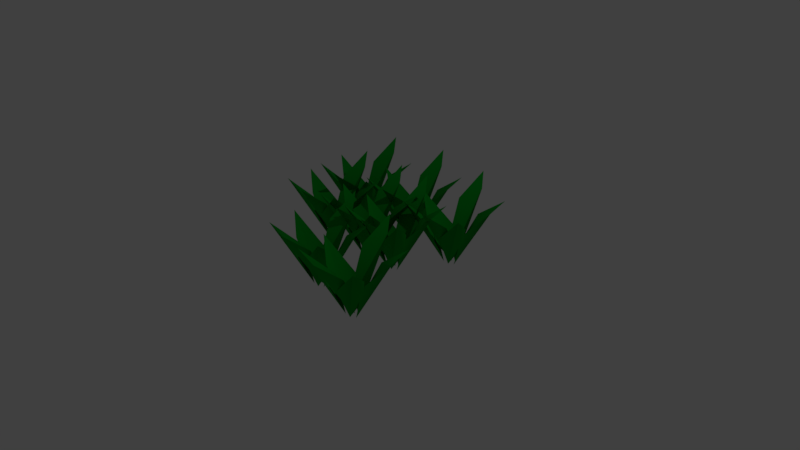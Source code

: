# Source: plantMany.blend  (saved by Blender 2.79.0; exported with 4.5.12 LTS)
import bpy
from mathutils import Matrix  # noqa: F401  (used for matrix-valued properties, if any)

bpy.ops.wm.read_factory_settings(use_empty=True)
scene = bpy.context.scene
scene.name = 'Scene'

# ---- collections
col_collection_1 = bpy.data.collections.new('Collection 1'); scene.collection.children.link(col_collection_1)

# ---- materials (node trees are filled in below, after node groups)
mat_leaves_004 = bpy.data.materials.new('Leaves.004')
mat_leaves_004.alpha_threshold = 0.0
mat_leaves_004.use_transparent_shadow = False
mat_leaves_004.diffuse_color = (0.0, 0.3264, 0.01878, 1.0)
mat_leaves_004.roughness = 0.5

# ---- material node trees

# ---- world
world_world = bpy.data.worlds.new('World'); scene.world = world_world
world_world.color = (0.05088, 0.05088, 0.05088)
world_world.use_sun_shadow = False
world_world.sun_shadow_jitter_overblur = 0.0
world_world.cycles.sampling_method = 'MANUAL'

# ---- cameras
cam_camera = bpy.data.cameras.new('Camera')
cam_camera.clip_end = 100.0
cam_camera.lens = 35.0
cam_camera.sensor_width = 32.0
cam_camera.sensor_height = 18.0
cam_camera.ortho_scale = 7.314
cam_camera.dof.focus_distance = 0.0
cam_camera.dof.aperture_fstop = 128.0

# ---- lights
light_lamp = bpy.data.lights.new('Lamp', 'POINT')
light_lamp.transmission_factor = 0.0
light_lamp.cutoff_distance = 30.0
light_lamp.energy = 100.0
light_lamp.shadow_buffer_clip_start = 1.001
light_lamp.shadow_soft_size = 0.1
light_lamp.shadow_maximum_resolution = 0.006
light_lamp.use_absolute_resolution = True

# ---- meshes
me_plant_1_004 = bpy.data.meshes.new('Plant_1.004')
me_plant_1_004.from_pydata([(-0.6234, 0.7572, -0.1118), (0.002825, 0.003542, -0.02106), (-0.1418, 0.4024, -0.1871), (-0.3555, 0.5401, 0.07804), (-0.1426, 0.2144, 0.09358), (-0.1176, 1.005, -0.6938), (0.0263, -0.01442, -0.05646), (0.1223, 0.5155, -0.1922), (0.01239, 0.8483, -0.5312), (-0.1898, 0.7173, -0.3301), (-0.141, 0.2788, -0.1184), (0.5097, 0.8868, -0.3903), (0.06888, -0.0154, 0.01399), (0.2234, 0.457, 0.04397), (0.4426, 0.747, -0.2039), (0.1737, 0.632, -0.2881), (0.03078, 0.2454, -0.1539), (0.4487, 0.8276, 0.3644), (0.009765, -0.0126, 0.0527), (0.01552, 0.4086, 0.2367), (0.3044, 0.5882, 0.07831), (0.1503, 0.233, -0.02691), (0.004182, 0.8407, 0.5321), (-0.02882, -0.0128, -0.01381), (-0.1707, 0.415, 0.108), (0.1386, 0.5975, 0.2356), (0.1237, 0.2367, 0.04668), (-0.4671, 0.8115, 0.3832), (-0.06982, -0.006218, 0.04658), (-0.2554, 0.4315, 0.02176), (-0.1691, 0.5926, 0.308), (-0.03261, 0.2355, 0.19), (0.05381, 0.7572, -0.1118), (0.68, 0.003542, -0.02106), (0.5354, 0.4024, -0.1871), (0.3217, 0.5401, 0.07804), (0.5346, 0.2144, 0.09358), (0.5596, 1.005, -0.6938), (0.7035, -0.01442, -0.05646), (0.7995, 0.5155, -0.1922), (0.6896, 0.8483, -0.5312), (0.4874, 0.7173, -0.3301), (0.5361, 0.2788, -0.1184), (1.187, 0.8868, -0.3903), (0.7461, -0.0154, 0.01399), (0.9006, 0.457, 0.04397), (1.12, 0.747, -0.2039), (0.8509, 0.632, -0.2881), (0.708, 0.2454, -0.1539), (1.126, 0.8276, 0.3644), (0.687, -0.0126, 0.0527), (0.6927, 0.4086, 0.2367), (0.9816, 0.5882, 0.07831), (0.8275, 0.233, -0.02691), (0.6814, 0.8407, 0.5321), (0.6484, -0.0128, -0.01381), (0.5065, 0.415, 0.108), (0.8158, 0.5975, 0.2356), (0.8009, 0.2367, 0.04668), (0.2101, 0.8115, 0.3832), (0.6074, -0.006218, 0.04658), (0.4218, 0.4315, 0.02176), (0.508, 0.5926, 0.308), (0.6446, 0.2355, 0.19), (0.9083, 0.7572, -0.7279), (1.535, 0.003542, -0.6372), (1.39, 0.4024, -0.8033), (1.176, 0.5401, -0.5381), (1.389, 0.2144, -0.5226), (1.414, 1.005, -1.31), (1.558, -0.01442, -0.6726), (1.654, 0.5155, -0.8084), (1.544, 0.8483, -1.147), (1.342, 0.7173, -0.9463), (1.391, 0.2788, -0.7346), (2.041, 0.8868, -1.007), (1.601, -0.0154, -0.6022), (1.755, 0.457, -0.5722), (1.974, 0.747, -0.8201), (1.705, 0.632, -0.9043), (1.562, 0.2454, -0.77), (1.98, 0.8276, -0.2517), (1.541, -0.0126, -0.5635), (1.547, 0.4086, -0.3795), (1.836, 0.5882, -0.5379), (1.682, 0.233, -0.6431), (1.536, 0.8407, -0.08411), (1.503, -0.0128, -0.63), (1.361, 0.415, -0.5082), (1.67, 0.5975, -0.3806), (1.655, 0.2367, -0.5695), (1.065, 0.8115, -0.233), (1.462, -0.006219, -0.5696), (1.276, 0.4315, -0.5944), (1.363, 0.5926, -0.3081), (1.499, 0.2355, -0.4262), (0.05381, 0.7572, -0.8772), (0.68, 0.003542, -0.7865), (0.5354, 0.4024, -0.9526), (0.3217, 0.5401, -0.6875), (0.5346, 0.2144, -0.6719), (0.5596, 1.005, -1.459), (0.7035, -0.01442, -0.8219), (0.7995, 0.5155, -0.9577), (0.6896, 0.8483, -1.297), (0.4874, 0.7173, -1.096), (0.5361, 0.2788, -0.8839), (1.187, 0.8868, -1.156), (0.7461, -0.0154, -0.7515), (0.9006, 0.457, -0.7215), (1.12, 0.747, -0.9694), (0.8509, 0.632, -1.054), (0.708, 0.2454, -0.9193), (1.126, 0.8276, -0.4011), (0.687, -0.0126, -0.7128), (0.6927, 0.4086, -0.5288), (0.9816, 0.5882, -0.6872), (0.8275, 0.233, -0.7924), (0.6814, 0.8407, -0.2334), (0.6484, -0.0128, -0.7793), (0.5065, 0.415, -0.6575), (0.8158, 0.5975, -0.5299), (0.8009, 0.2367, -0.7188), (0.2101, 0.8115, -0.3823), (0.6074, -0.006219, -0.7189), (0.4218, 0.4315, -0.7437), (0.508, 0.5926, -0.4575), (0.6446, 0.2355, -0.5755), (0.5194, 0.7572, -0.1118), (1.146, 0.003542, -0.02106), (1.001, 0.4024, -0.1871), (0.7873, 0.5401, 0.07804), (1.0, 0.2144, 0.09358), (1.025, 1.005, -0.6938), (1.169, -0.01442, -0.05646), (1.265, 0.5155, -0.1922), (1.155, 0.8483, -0.5312), (0.953, 0.7173, -0.3301), (1.002, 0.2788, -0.1184), (1.652, 0.8868, -0.3903), (1.212, -0.0154, 0.01399), (1.366, 0.457, 0.04397), (1.585, 0.747, -0.2039), (1.316, 0.632, -0.2881), (1.174, 0.2454, -0.1539), (1.591, 0.8276, 0.3644), (1.152, -0.0126, 0.0527), (1.158, 0.4086, 0.2367), (1.447, 0.5882, 0.07831), (1.293, 0.233, -0.02691), (1.147, 0.8407, 0.5321), (1.114, -0.0128, -0.01381), (0.972, 0.415, 0.108), (1.281, 0.5975, 0.2356), (1.266, 0.2367, 0.04668), (0.6756, 0.8115, 0.3832), (1.073, -0.006218, 0.04658), (0.8873, 0.4315, 0.02176), (0.9736, 0.5926, 0.308), (1.11, 0.2355, 0.19), (-0.7341, 0.7572, -0.7431), (-0.1079, 0.003542, -0.6524), (-0.2525, 0.4024, -0.8185), (-0.4662, 0.5401, -0.5533), (-0.2533, 0.2144, -0.5378), (-0.2283, 1.005, -1.325), (-0.08441, -0.01442, -0.6878), (0.01154, 0.5155, -0.8235), (-0.09833, 0.8483, -1.162), (-0.3005, 0.7173, -0.9614), (-0.2518, 0.2788, -0.7498), (0.399, 0.8868, -1.022), (-0.04184, -0.0154, -0.6173), (0.1127, 0.457, -0.5874), (0.3319, 0.747, -0.8353), (0.06303, 0.632, -0.9195), (-0.07993, 0.2454, -0.7852), (0.338, 0.8276, -0.2669), (-0.101, -0.0126, -0.5786), (-0.0952, 0.4086, -0.3946), (0.1937, 0.5882, -0.553), (0.03961, 0.233, -0.6582), (-0.1065, 0.8407, -0.09927), (-0.1395, -0.0128, -0.6451), (-0.2815, 0.415, -0.5233), (0.02792, 0.5975, -0.3957), (0.01301, 0.2367, -0.5847), (-0.5779, 0.8115, -0.2481), (-0.1805, -0.006219, -0.5847), (-0.3661, 0.4315, -0.6096), (-0.2799, 0.5926, -0.3233), (-0.1433, 0.2355, -0.4413), (0.05381, 0.6341, 0.6852), (0.68, -0.1196, 0.7759), (0.5354, 0.2793, 0.6098), (0.3217, 0.417, 0.875), (0.5346, 0.09128, 0.8905), (0.5596, 0.8824, 0.1032), (0.7035, -0.1375, 0.7405), (0.7995, 0.3924, 0.6047), (0.6896, 0.7252, 0.2658), (0.4874, 0.5942, 0.4668), (0.5361, 0.1557, 0.6785), (1.187, 0.7637, 0.4066), (0.7461, -0.1385, 0.8109), (0.9006, 0.3339, 0.8409), (1.12, 0.6239, 0.593), (0.8509, 0.5089, 0.5088), (0.708, 0.1223, 0.6431), (1.126, 0.7045, 1.161), (0.687, -0.1357, 0.8497), (0.6927, 0.2855, 1.034), (0.9816, 0.4651, 0.8753), (0.8275, 0.1099, 0.77), (0.6814, 0.7176, 1.329), (0.6484, -0.1359, 0.7831), (0.5065, 0.2919, 0.9049), (0.8158, 0.4744, 1.033), (0.8009, 0.1136, 0.8436), (0.2101, 0.6884, 1.18), (0.6074, -0.1293, 0.8435), (0.4218, 0.3084, 0.8187), (0.508, 0.4695, 1.105), (0.6446, 0.1124, 0.9869), (1.011, 0.7572, 0.9815), (1.637, 0.003542, 1.072), (1.492, 0.4024, 0.9061), (1.279, 0.5401, 1.171), (1.491, 0.2144, 1.187), (1.516, 1.005, 0.3995), (1.66, -0.01442, 1.037), (1.756, 0.5155, 0.901), (1.646, 0.8483, 0.5621), (1.444, 0.7173, 0.7632), (1.493, 0.2788, 0.9748), (2.144, 0.8868, 0.7029), (1.703, -0.0154, 1.107), (1.857, 0.457, 1.137), (2.077, 0.747, 0.8893), (1.808, 0.632, 0.8051), (1.665, 0.2454, 0.9394), (2.083, 0.8276, 1.458), (1.644, -0.0126, 1.146), (1.65, 0.4086, 1.33), (1.938, 0.5882, 1.172), (1.784, 0.233, 1.066), (1.638, 0.8407, 1.625), (1.605, -0.0128, 1.079), (1.463, 0.415, 1.201), (1.773, 0.5975, 1.329), (1.758, 0.2367, 1.14), (1.167, 0.8115, 1.476), (1.564, -0.006218, 1.14), (1.379, 0.4315, 1.115), (1.465, 0.5926, 1.401), (1.601, 0.2355, 1.283)], [], [(1, 2, 0), (4, 1, 0), (6, 7, 8), (10, 6, 8), (12, 13, 14), (16, 12, 14), (18, 19, 17), (21, 18, 17), (23, 24, 22), (26, 23, 22), (28, 29, 27), (31, 28, 27), (3, 4, 0), (9, 10, 8), (5, 9, 8), (15, 16, 14), (11, 15, 14), (20, 21, 17), (25, 26, 22), (30, 31, 27), (33, 34, 32), (36, 33, 32), (38, 39, 40), (42, 38, 40), (44, 45, 46), (48, 44, 46), (50, 51, 49), (53, 50, 49), (55, 56, 54), (58, 55, 54), (60, 61, 59), (63, 60, 59), (35, 36, 32), (41, 42, 40), (37, 41, 40), (47, 48, 46), (43, 47, 46), (52, 53, 49), (57, 58, 54), (62, 63, 59), (65, 66, 64), (68, 65, 64), (70, 71, 72), (74, 70, 72), (76, 77, 78), (80, 76, 78), (82, 83, 81), (85, 82, 81), (87, 88, 86), (90, 87, 86), (92, 93, 91), (95, 92, 91), (67, 68, 64), (73, 74, 72), (69, 73, 72), (79, 80, 78), (75, 79, 78), (84, 85, 81), (89, 90, 86), (94, 95, 91), (97, 98, 96), (100, 97, 96), (102, 103, 104), (106, 102, 104), (108, 109, 110), (112, 108, 110), (114, 115, 113), (117, 114, 113), (119, 120, 118), (122, 119, 118), (124, 125, 123), (127, 124, 123), (99, 100, 96), (105, 106, 104), (101, 105, 104), (111, 112, 110), (107, 111, 110), (116, 117, 113), (121, 122, 118), (126, 127, 123), (129, 130, 128), (132, 129, 128), (134, 135, 136), (138, 134, 136), (140, 141, 142), (144, 140, 142), (146, 147, 145), (149, 146, 145), (151, 152, 150), (154, 151, 150), (156, 157, 155), (159, 156, 155), (131, 132, 128), (137, 138, 136), (133, 137, 136), (143, 144, 142), (139, 143, 142), (148, 149, 145), (153, 154, 150), (158, 159, 155), (161, 162, 160), (164, 161, 160), (166, 167, 168), (170, 166, 168), (172, 173, 174), (176, 172, 174), (178, 179, 177), (181, 178, 177), (183, 184, 182), (186, 183, 182), (188, 189, 187), (191, 188, 187), (163, 164, 160), (169, 170, 168), (165, 169, 168), (175, 176, 174), (171, 175, 174), (180, 181, 177), (185, 186, 182), (190, 191, 187), (193, 194, 192), (196, 193, 192), (198, 199, 200), (202, 198, 200), (204, 205, 206), (208, 204, 206), (210, 211, 209), (213, 210, 209), (215, 216, 214), (218, 215, 214), (220, 221, 219), (223, 220, 219), (195, 196, 192), (201, 202, 200), (197, 201, 200), (207, 208, 206), (203, 207, 206), (212, 213, 209), (217, 218, 214), (222, 223, 219), (225, 226, 224), (228, 225, 224), (230, 231, 232), (234, 230, 232), (236, 237, 238), (240, 236, 238), (242, 243, 241), (245, 242, 241), (247, 248, 246), (250, 247, 246), (252, 253, 251), (255, 252, 251), (227, 228, 224), (233, 234, 232), (229, 233, 232), (239, 240, 238), (235, 239, 238), (244, 245, 241), (249, 250, 246), (254, 255, 251)])
me_plant_1_004.polygons.foreach_set('use_smooth', [True] * 160)
_k = set([(3, 4), (5, 9), (9, 10), (11, 15), (15, 16), (20, 21), (25, 26), (30, 31), (35, 36), (37, 41), (41, 42), (43, 47), (47, 48), (52, 53), (57, 58), (62, 63), (67, 68), (69, 73), (73, 74), (75, 79), (79, 80), (84, 85), (89, 90), (94, 95), (99, 100), (101, 105), (105, 106), (107, 111), (111, 112), (116, 117), (121, 122), (126, 127), (131, 132), (133, 137), (137, 138), (139, 143), (143, 144), (148, 149), (153, 154), (158, 159), (163, 164), (165, 169), (169, 170), (171, 175), (175, 176), (180, 181), (185, 186), (190, 191), (195, 196), (197, 201), (201, 202), (203, 207), (207, 208), (212, 213), (217, 218), (222, 223), (227, 228), (229, 233), (233, 234), (235, 239), (239, 240), (244, 245), (249, 250), (254, 255)])
me_plant_1_004.attributes.new('sharp_edge', 'BOOLEAN', 'EDGE').data.foreach_set('value', [ (min(e.vertices), max(e.vertices)) in _k for e in me_plant_1_004.edges])
_uv = me_plant_1_004.uv_layers.new(name='UVMap')
_uv.uv.foreach_set('vector', [0.7379, 0.6344, 0.8243, 0.5841, 0.953, 0.615, 0.7939, 0.6601, 0.7379, 0.6344, 0.953, 0.615, 0.2718, 0.04969, 0.3833, 0.0006529, 0.4867, 0.02799, 0.339, 0.08371, 0.2718, 0.04969, 0.4867, 0.02799, 0.2718, 0.302, 0.3698, 0.2538, 0.4628, 0.2796, 0.3314, 0.3357, 0.2718, 0.302, 0.4628, 0.2796, 0.5146, 0.806, 0.6029, 0.7574, 0.7332, 0.7936, 0.57, 0.839, 0.5146, 0.806, 0.7332, 0.7936, 0.5146, 0.2188, 0.6043, 0.1694, 0.7366, 0.2062, 0.5709, 0.2523, 0.5146, 0.2188, 0.7366, 0.2062, 0.7345, 0.8881, 0.8273, 0.8403, 0.9467, 0.8741, 0.7889, 0.9183, 0.7345, 0.8881, 0.9467, 0.8741, 0.8793, 0.6601, 0.7939, 0.6601, 0.953, 0.615, 0.4463, 0.08371, 0.339, 0.08371, 0.4867, 0.02799, 0.5416, 0.04443, 0.4463, 0.08371, 0.4867, 0.02799, 0.4266, 0.3357, 0.3314, 0.3357, 0.4628, 0.2796, 0.5133, 0.2964, 0.4266, 0.3357, 0.4628, 0.2796, 0.658, 0.839, 0.57, 0.839, 0.7332, 0.7936, 0.6603, 0.2523, 0.5709, 0.2523, 0.7366, 0.2062, 0.8767, 0.9183, 0.7889, 0.9183, 0.9467, 0.8741, 0.2718, 0.9726, 0.3582, 0.9223, 0.4868, 0.9531, 0.3277, 0.9983, 0.2718, 0.9726, 0.4868, 0.9531, 0.0006529, 0.3872, 0.1122, 0.3381, 0.2156, 0.3655, 0.06785, 0.4212, 0.0006529, 0.3872, 0.2156, 0.3655, 0.2718, 0.554, 0.3698, 0.5058, 0.4628, 0.5317, 0.3314, 0.5877, 0.2718, 0.554, 0.4628, 0.5317, 0.0006529, 0.8062, 0.08902, 0.7576, 0.2192, 0.7938, 0.05609, 0.8392, 0.0006529, 0.8062, 0.2192, 0.7938, 0.5146, 0.3031, 0.6043, 0.2538, 0.7366, 0.2905, 0.5709, 0.3366, 0.5146, 0.3031, 0.7366, 0.2905, 0.7281, 0.4712, 0.821, 0.4234, 0.9404, 0.4572, 0.7826, 0.5014, 0.7281, 0.4712, 0.9404, 0.4572, 0.4132, 0.9983, 0.3277, 0.9983, 0.4868, 0.9531, 0.1752, 0.4212, 0.06785, 0.4212, 0.2156, 0.3655, 0.2705, 0.3819, 0.1752, 0.4212, 0.2156, 0.3655, 0.4266, 0.5877, 0.3314, 0.5877, 0.4628, 0.5317, 0.5133, 0.5485, 0.4266, 0.5877, 0.4628, 0.5317, 0.1441, 0.8392, 0.05609, 0.8392, 0.2192, 0.7938, 0.6603, 0.3366, 0.5709, 0.3366, 0.7366, 0.2905, 0.8703, 0.5014, 0.7826, 0.5014, 0.9404, 0.4572, 0.7379, 0.7117, 0.8243, 0.6614, 0.953, 0.6923, 0.7939, 0.7374, 0.7379, 0.7117, 0.953, 0.6923, 0.0006529, 0.1341, 0.1122, 0.08502, 0.2156, 0.1124, 0.06785, 0.1681, 0.0006529, 0.1341, 0.2156, 0.1124, 0.0006529, 0.5551, 0.09869, 0.5068, 0.1917, 0.5327, 0.06034, 0.5888, 0.0006529, 0.5551, 0.1917, 0.5327, 0.0006529, 0.8891, 0.08902, 0.8405, 0.2192, 0.8767, 0.05609, 0.9221, 0.0006529, 0.8891, 0.2192, 0.8767, 0.5146, 0.3886, 0.6043, 0.3392, 0.7366, 0.376, 0.5709, 0.4221, 0.5146, 0.3886, 0.7366, 0.376, 0.7379, 0.3858, 0.8308, 0.3379, 0.9502, 0.3718, 0.7924, 0.4159, 0.7379, 0.3858, 0.9502, 0.3718, 0.8793, 0.7374, 0.7939, 0.7374, 0.953, 0.6923, 0.1752, 0.1681, 0.06785, 0.1681, 0.2156, 0.1124, 0.2705, 0.1288, 0.1752, 0.1681, 0.2156, 0.1124, 0.1555, 0.5888, 0.06034, 0.5888, 0.1917, 0.5327, 0.2422, 0.5495, 0.1555, 0.5888, 0.1917, 0.5327, 0.1441, 0.9221, 0.05609, 0.9221, 0.2192, 0.8767, 0.6603, 0.4221, 0.5709, 0.4221, 0.7366, 0.376, 0.8801, 0.4159, 0.7924, 0.4159, 0.9502, 0.3718, 0.7345, 0.9699, 0.8209, 0.9196, 0.9495, 0.9504, 0.7904, 0.9955, 0.7345, 0.9699, 0.9495, 0.9504, 0.0006529, 0.4715, 0.1122, 0.4225, 0.2156, 0.4498, 0.06785, 0.5055, 0.0006529, 0.4715, 0.2156, 0.4498, 0.2718, 0.6373, 0.3698, 0.589, 0.4628, 0.6149, 0.3314, 0.671, 0.2718, 0.6373, 0.4628, 0.6149, 0.2718, 0.888, 0.3601, 0.8394, 0.4904, 0.8756, 0.3272, 0.921, 0.2718, 0.888, 0.4904, 0.8756, 0.0006529, 0.7228, 0.09042, 0.6734, 0.2227, 0.7102, 0.05697, 0.7563, 0.0006529, 0.7228, 0.2227, 0.7102, 0.7379, 0.5527, 0.8308, 0.5049, 0.9502, 0.5387, 0.7924, 0.5828, 0.7379, 0.5527, 0.9502, 0.5387, 0.8759, 0.9955, 0.7904, 0.9955, 0.9495, 0.9504, 0.1752, 0.5055, 0.06785, 0.5055, 0.2156, 0.4498, 0.2705, 0.4663, 0.1752, 0.5055, 0.2156, 0.4498, 0.4266, 0.671, 0.3314, 0.671, 0.4628, 0.6149, 0.5133, 0.6317, 0.4266, 0.671, 0.4628, 0.6149, 0.4152, 0.921, 0.3272, 0.921, 0.4904, 0.8756, 0.1464, 0.7563, 0.05697, 0.7563, 0.2227, 0.7102, 0.8801, 0.5828, 0.7924, 0.5828, 0.9502, 0.5387, 0.7628, 0.05094, 0.8492, 0.0006529, 0.9778, 0.0315, 0.8187, 0.07663, 0.7628, 0.05094, 0.9778, 0.0315, 0.2718, 0.1341, 0.3833, 0.08502, 0.4867, 0.1124, 0.339, 0.1681, 0.2718, 0.1341, 0.4867, 0.1124, 0.2718, 0.4707, 0.3698, 0.4225, 0.4628, 0.4484, 0.3314, 0.5045, 0.2718, 0.4707, 0.4628, 0.4484, 0.5429, 0.1336, 0.6312, 0.08502, 0.7615, 0.1212, 0.5983, 0.1666, 0.5429, 0.1336, 0.7615, 0.1212, 0.5146, 0.7226, 0.6043, 0.6732, 0.7366, 0.71, 0.5709, 0.7561, 0.5146, 0.7226, 0.7366, 0.71, 0.7345, 0.8052, 0.8273, 0.7574, 0.9467, 0.7912, 0.7889, 0.8354, 0.7345, 0.8052, 0.9467, 0.7912, 0.9042, 0.07663, 0.8187, 0.07663, 0.9778, 0.0315, 0.4463, 0.1681, 0.339, 0.1681, 0.4867, 0.1124, 0.5416, 0.1288, 0.4463, 0.1681, 0.4867, 0.1124, 0.4266, 0.5045, 0.3314, 0.5045, 0.4628, 0.4484, 0.5133, 0.4652, 0.4266, 0.5045, 0.4628, 0.4484, 0.6863, 0.1666, 0.5983, 0.1666, 0.7615, 0.1212, 0.6603, 0.7561, 0.5709, 0.7561, 0.7366, 0.71, 0.8767, 0.8354, 0.7889, 0.8354, 0.9467, 0.7912, 0.5146, 0.9735, 0.601, 0.9232, 0.7296, 0.954, 0.5705, 0.9992, 0.5146, 0.9735, 0.7296, 0.954, 0.0006529, 0.2184, 0.1122, 0.1694, 0.2156, 0.1967, 0.06785, 0.2524, 0.0006529, 0.2184, 0.2156, 0.1967, 0.2718, 0.3874, 0.3698, 0.3392, 0.4628, 0.3651, 0.3314, 0.4212, 0.2718, 0.3874, 0.4628, 0.3651, 0.5146, 0.8889, 0.6029, 0.8403, 0.7332, 0.8765, 0.57, 0.9219, 0.5146, 0.8889, 0.7332, 0.8765, 0.5146, 0.5543, 0.6043, 0.5049, 0.7366, 0.5417, 0.5709, 0.5877, 0.5146, 0.5543, 0.7366, 0.5417, 0.7379, 0.2172, 0.8308, 0.1694, 0.9502, 0.2032, 0.7924, 0.2474, 0.7379, 0.2172, 0.9502, 0.2032, 0.656, 0.9992, 0.5705, 0.9992, 0.7296, 0.954, 0.1752, 0.2524, 0.06785, 0.2524, 0.2156, 0.1967, 0.2705, 0.2132, 0.1752, 0.2524, 0.2156, 0.1967, 0.4266, 0.4212, 0.3314, 0.4212, 0.4628, 0.3651, 0.5133, 0.3819, 0.4266, 0.4212, 0.4628, 0.3651, 0.658, 0.9219, 0.57, 0.9219, 0.7332, 0.8765, 0.6603, 0.5877, 0.5709, 0.5877, 0.7366, 0.5417, 0.8801, 0.2474, 0.7924, 0.2474, 0.9502, 0.2032, 0.7628, 0.1282, 0.8492, 0.07793, 0.9778, 0.1088, 0.8187, 0.1539, 0.7628, 0.1282, 0.9778, 0.1088, 0.0006529, 0.3028, 0.1122, 0.2538, 0.2156, 0.2811, 0.06785, 0.3368, 0.0006529, 0.3028, 0.2156, 0.2811, 0.0006529, 0.6384, 0.09869, 0.5901, 0.1917, 0.616, 0.06034, 0.6721, 0.0006529, 0.6384, 0.1917, 0.616, 0.2718, 0.8051, 0.3601, 0.7565, 0.4904, 0.7927, 0.3272, 0.8381, 0.2718, 0.8051, 0.4904, 0.7927, 0.2718, 0.7217, 0.3615, 0.6723, 0.4938, 0.7091, 0.3281, 0.7552, 0.2718, 0.7217, 0.4938, 0.7091, 0.7379, 0.3016, 0.8308, 0.2538, 0.9502, 0.2876, 0.7924, 0.3317, 0.7379, 0.3016, 0.9502, 0.2876, 0.9042, 0.1539, 0.8187, 0.1539, 0.9778, 0.1088, 0.1752, 0.3368, 0.06785, 0.3368, 0.2156, 0.2811, 0.2705, 0.2975, 0.1752, 0.3368, 0.2156, 0.2811, 0.1555, 0.6721, 0.06034, 0.6721, 0.1917, 0.616, 0.2422, 0.6328, 0.1555, 0.6721, 0.1917, 0.616, 0.4152, 0.8381, 0.3272, 0.8381, 0.4904, 0.7927, 0.4175, 0.7552, 0.3281, 0.7552, 0.4938, 0.7091, 0.8801, 0.3317, 0.7924, 0.3317, 0.9502, 0.2876, 0.0006529, 0.9737, 0.08706, 0.9234, 0.2157, 0.9542, 0.05661, 0.9993, 0.0006529, 0.9737, 0.2157, 0.9542, 0.0006529, 0.04969, 0.1122, 0.0006529, 0.2156, 0.02799, 0.06785, 0.08371, 0.0006529, 0.04969, 0.2156, 0.02799, 0.2718, 0.2176, 0.3698, 0.1694, 0.4628, 0.1953, 0.3314, 0.2514, 0.2718, 0.2176, 0.4628, 0.1953, 0.5429, 0.04927, 0.6312, 0.0006529, 0.7615, 0.03686, 0.5983, 0.08224, 0.5429, 0.04927, 0.7615, 0.03686, 0.5146, 0.6384, 0.6043, 0.589, 0.7366, 0.6258, 0.5709, 0.6719, 0.5146, 0.6384, 0.7366, 0.6258, 0.5146, 0.4712, 0.6074, 0.4234, 0.7268, 0.4572, 0.569, 0.5014, 0.5146, 0.4712, 0.7268, 0.4572, 0.142, 0.9993, 0.05661, 0.9993, 0.2157, 0.9542, 0.1752, 0.08371, 0.06785, 0.08371, 0.2156, 0.02799, 0.2705, 0.04443, 0.1752, 0.08371, 0.2156, 0.02799, 0.4266, 0.2514, 0.3314, 0.2514, 0.4628, 0.1953, 0.5133, 0.2121, 0.4266, 0.2514, 0.4628, 0.1953, 0.6863, 0.08224, 0.5983, 0.08224, 0.7615, 0.03686, 0.6603, 0.6719, 0.5709, 0.6719, 0.7366, 0.6258, 0.6568, 0.5014, 0.569, 0.5014, 0.7268, 0.4572])
me_plant_1_004.materials.append(mat_leaves_004)
me_plant_1_004.use_remesh_preserve_volume = False
me_plant_1_004.use_remesh_preserve_attributes = False
me_plant_1_004.use_mirror_vertex_groups = False
me_plant_1_004.update()
me_plant_1_004.normals_split_custom_set([tuple(v) for v in zip(*[iter([0.7202, 0.6327, 0.2847, 0.469, 0.479, 0.742, 0.777, 0.6195, 0.1114, 0.7698, 0.6061, -0.2003, 0.7202, 0.6327, 0.2847, 0.777, 0.6195, 0.1114, 0.02605, 0.4822, 0.8756, -0.797, 0.2812, 0.5345, 0.1323, 0.6782, 0.7228, 0.4726, 0.4301, 0.7692, 0.02605, 0.4822, 0.8756, 0.1323, 0.6782, 0.7228, -0.7379, 0.4933, 0.4606, -0.8622, 0.3075, -0.4026, -0.5587, 0.6876, 0.4637, -0.4392, 0.4388, 0.784, -0.7379, 0.4933, 0.4606, -0.5587, 0.6876, 0.4637, -0.6656, 0.5392, -0.516, -0.1177, 0.3989, -0.9094, -0.749, 0.5161, -0.4155, -0.8828, 0.4682, -0.03833, -0.6656, 0.5392, -0.516, -0.749, 0.5161, -0.4155, -0.01557, 0.5392, -0.842, 0.6345, 0.3989, -0.6621, -0.1461, 0.5161, -0.844, -0.5238, 0.4682, -0.7116, -0.01557, 0.5392, -0.842, -0.1461, 0.5161, -0.844, 0.6414, 0.5371, -0.5478, 0.9115, 0.3933, 0.1203, 0.5668, 0.5077, -0.6488, 0.2162, 0.4532, -0.8648, 0.6414, 0.5371, -0.5478, 0.5668, 0.5077, -0.6488, 0.7297, 0.4525, -0.5126, 0.7698, 0.6061, -0.2003, 0.777, 0.6195, 0.1114, 0.4243, 0.502, 0.7536, 0.4726, 0.4301, 0.7692, 0.1323, 0.6782, 0.7228, 0.1333, 0.7637, 0.6316, 0.4243, 0.502, 0.7536, 0.1323, 0.6782, 0.7228, -0.4496, 0.5186, 0.7272, -0.4392, 0.4388, 0.784, -0.5587, 0.6876, 0.4637, -0.4648, 0.7806, 0.4179, -0.4496, 0.5186, 0.7272, -0.5587, 0.6876, 0.4637, -0.9212, 0.3484, 0.1731, -0.8828, 0.4682, -0.03833, -0.749, 0.5161, -0.4155, -0.7126, 0.3484, -0.609, -0.5238, 0.4682, -0.7116, -0.1461, 0.5161, -0.844, -0.01227, 0.3096, -0.9508, 0.2162, 0.4532, -0.8648, 0.5668, 0.5077, -0.6488, 0.7202, 0.6327, 0.2847, 0.469, 0.479, 0.742, 0.777, 0.6195, 0.1114, 0.7698, 0.6061, -0.2003, 0.7202, 0.6327, 0.2847, 0.777, 0.6195, 0.1114, 0.02605, 0.4822, 0.8756, -0.797, 0.2812, 0.5345, 0.1323, 0.6782, 0.7228, 0.4726, 0.4301, 0.7692, 0.02605, 0.4822, 0.8756, 0.1323, 0.6782, 0.7228, -0.7379, 0.4933, 0.4606, -0.8622, 0.3075, -0.4026, -0.5587, 0.6876, 0.4637, -0.4392, 0.4388, 0.784, -0.7379, 0.4933, 0.4606, -0.5587, 0.6876, 0.4637, -0.6656, 0.5392, -0.516, -0.1177, 0.3989, -0.9094, -0.749, 0.5161, -0.4155, -0.8828, 0.4682, -0.03833, -0.6656, 0.5392, -0.516, -0.749, 0.5161, -0.4155, -0.01557, 0.5392, -0.842, 0.6345, 0.3989, -0.6621, -0.1461, 0.5161, -0.844, -0.5238, 0.4682, -0.7116, -0.01557, 0.5392, -0.842, -0.1461, 0.5161, -0.844, 0.6414, 0.5371, -0.5478, 0.9115, 0.3933, 0.1203, 0.5668, 0.5077, -0.6488, 0.2162, 0.4532, -0.8648, 0.6414, 0.5371, -0.5478, 0.5668, 0.5077, -0.6488, 0.7297, 0.4525, -0.5126, 0.7698, 0.6061, -0.2003, 0.777, 0.6195, 0.1114, 0.4243, 0.502, 0.7536, 0.4726, 0.4301, 0.7692, 0.1323, 0.6782, 0.7228, 0.1333, 0.7637, 0.6316, 0.4243, 0.502, 0.7536, 0.1323, 0.6782, 0.7228, -0.4496, 0.5186, 0.7272, -0.4392, 0.4388, 0.784, -0.5587, 0.6876, 0.4637, -0.4648, 0.7806, 0.4179, -0.4496, 0.5186, 0.7272, -0.5587, 0.6876, 0.4637, -0.9212, 0.3484, 0.1731, -0.8828, 0.4682, -0.03833, -0.749, 0.5161, -0.4155, -0.7126, 0.3484, -0.609, -0.5238, 0.4682, -0.7116, -0.1461, 0.5161, -0.844, -0.01227, 0.3096, -0.9508, 0.2162, 0.4532, -0.8648, 0.5668, 0.5077, -0.6488, 0.7202, 0.6327, 0.2847, 0.469, 0.479, 0.742, 0.777, 0.6195, 0.1114, 0.7698, 0.6061, -0.2003, 0.7202, 0.6327, 0.2847, 0.777, 0.6195, 0.1114, 0.02605, 0.4822, 0.8756, -0.797, 0.2812, 0.5345, 0.1323, 0.6782, 0.7228, 0.4726, 0.4301, 0.7692, 0.02605, 0.4822, 0.8756, 0.1323, 0.6782, 0.7228, -0.7379, 0.4933, 0.4606, -0.8622, 0.3075, -0.4026, -0.5587, 0.6876, 0.4637, -0.4392, 0.4388, 0.784, -0.7379, 0.4933, 0.4606, -0.5587, 0.6876, 0.4637, -0.6656, 0.5392, -0.516, -0.1177, 0.3989, -0.9094, -0.749, 0.5161, -0.4155, -0.8828, 0.4682, -0.03833, -0.6656, 0.5392, -0.516, -0.749, 0.5161, -0.4155, -0.01557, 0.5392, -0.842, 0.6345, 0.3989, -0.6621, -0.1461, 0.5161, -0.844, -0.5238, 0.4682, -0.7116, -0.01557, 0.5392, -0.842, -0.1461, 0.5161, -0.844, 0.6414, 0.5371, -0.5478, 0.9115, 0.3933, 0.1203, 0.5668, 0.5077, -0.6488, 0.2162, 0.4532, -0.8648, 0.6414, 0.5371, -0.5478, 0.5668, 0.5077, -0.6488, 0.7297, 0.4525, -0.5126, 0.7698, 0.6061, -0.2003, 0.777, 0.6195, 0.1114, 0.4243, 0.502, 0.7536, 0.4726, 0.4301, 0.7692, 0.1323, 0.6782, 0.7228, 0.1333, 0.7637, 0.6316, 0.4243, 0.502, 0.7536, 0.1323, 0.6782, 0.7228, -0.4496, 0.5186, 0.7272, -0.4392, 0.4388, 0.784, -0.5587, 0.6876, 0.4637, -0.4648, 0.7806, 0.4179, -0.4496, 0.5186, 0.7272, -0.5587, 0.6876, 0.4637, -0.9212, 0.3484, 0.1731, -0.8828, 0.4682, -0.03833, -0.749, 0.5161, -0.4155, -0.7126, 0.3484, -0.609, -0.5238, 0.4682, -0.7116, -0.1461, 0.5161, -0.844, -0.01227, 0.3096, -0.9508, 0.2162, 0.4532, -0.8648, 0.5668, 0.5077, -0.6488, 0.7202, 0.6327, 0.2847, 0.469, 0.479, 0.742, 0.777, 0.6195, 0.1114, 0.7698, 0.6061, -0.2003, 0.7202, 0.6327, 0.2847, 0.777, 0.6195, 0.1114, 0.02605, 0.4822, 0.8756, -0.797, 0.2812, 0.5345, 0.1323, 0.6782, 0.7228, 0.4726, 0.4301, 0.7692, 0.02605, 0.4822, 0.8756, 0.1323, 0.6782, 0.7228, -0.7379, 0.4933, 0.4606, -0.8622, 0.3075, -0.4026, -0.5587, 0.6876, 0.4637, -0.4392, 0.4388, 0.784, -0.7379, 0.4933, 0.4606, -0.5587, 0.6876, 0.4637, -0.6656, 0.5392, -0.516, -0.1177, 0.3989, -0.9094, -0.749, 0.5161, -0.4155, -0.8828, 0.4682, -0.03833, -0.6656, 0.5392, -0.516, -0.749, 0.5161, -0.4155, -0.01557, 0.5392, -0.842, 0.6345, 0.3989, -0.6621, -0.1461, 0.5161, -0.844, -0.5238, 0.4682, -0.7116, -0.01557, 0.5392, -0.842, -0.1461, 0.5161, -0.844, 0.6414, 0.5371, -0.5478, 0.9115, 0.3933, 0.1203, 0.5668, 0.5077, -0.6488, 0.2162, 0.4532, -0.8648, 0.6414, 0.5371, -0.5478, 0.5668, 0.5077, -0.6488, 0.7297, 0.4525, -0.5126, 0.7698, 0.6061, -0.2003, 0.777, 0.6195, 0.1114, 0.4243, 0.502, 0.7536, 0.4726, 0.4301, 0.7692, 0.1323, 0.6782, 0.7228, 0.1333, 0.7637, 0.6316, 0.4243, 0.502, 0.7536, 0.1323, 0.6782, 0.7228, -0.4496, 0.5186, 0.7272, -0.4392, 0.4388, 0.784, -0.5587, 0.6876, 0.4637, -0.4648, 0.7806, 0.4179, -0.4496, 0.5186, 0.7272, -0.5587, 0.6876, 0.4637, -0.9212, 0.3484, 0.1731, -0.8828, 0.4682, -0.03833, -0.749, 0.5161, -0.4155, -0.7126, 0.3484, -0.609, -0.5238, 0.4682, -0.7116, -0.1461, 0.5161, -0.844, -0.01227, 0.3096, -0.9508, 0.2162, 0.4532, -0.8648, 0.5668, 0.5077, -0.6488, 0.7202, 0.6327, 0.2847, 0.469, 0.479, 0.742, 0.777, 0.6195, 0.1114, 0.7698, 0.6061, -0.2003, 0.7202, 0.6327, 0.2847, 0.777, 0.6195, 0.1114, 0.02605, 0.4822, 0.8756, -0.797, 0.2812, 0.5345, 0.1323, 0.6782, 0.7228, 0.4726, 0.4301, 0.7692, 0.02605, 0.4822, 0.8756, 0.1323, 0.6782, 0.7228, -0.7379, 0.4933, 0.4606, -0.8622, 0.3075, -0.4026, -0.5587, 0.6876, 0.4637, -0.4392, 0.4388, 0.784, -0.7379, 0.4933, 0.4606, -0.5587, 0.6876, 0.4637, -0.6656, 0.5392, -0.516, -0.1177, 0.3989, -0.9094, -0.749, 0.5161, -0.4155, -0.8828, 0.4682, -0.03833, -0.6656, 0.5392, -0.516, -0.749, 0.5161, -0.4155, -0.01557, 0.5392, -0.842, 0.6345, 0.3989, -0.6621, -0.1461, 0.5161, -0.844, -0.5238, 0.4682, -0.7116, -0.01557, 0.5392, -0.842, -0.1461, 0.5161, -0.844, 0.6414, 0.5371, -0.5478, 0.9115, 0.3933, 0.1203, 0.5668, 0.5077, -0.6488, 0.2162, 0.4532, -0.8648, 0.6414, 0.5371, -0.5478, 0.5668, 0.5077, -0.6488, 0.7297, 0.4525, -0.5126, 0.7698, 0.6061, -0.2003, 0.777, 0.6195, 0.1114, 0.4243, 0.502, 0.7536, 0.4726, 0.4301, 0.7692, 0.1323, 0.6782, 0.7228, 0.1333, 0.7637, 0.6316, 0.4243, 0.502, 0.7536, 0.1323, 0.6782, 0.7228, -0.4496, 0.5186, 0.7272, -0.4392, 0.4388, 0.784, -0.5587, 0.6876, 0.4637, -0.4648, 0.7806, 0.4179, -0.4496, 0.5186, 0.7272, -0.5587, 0.6876, 0.4637, -0.9212, 0.3484, 0.1731, -0.8828, 0.4682, -0.03833, -0.749, 0.5161, -0.4155, -0.7126, 0.3484, -0.609, -0.5238, 0.4682, -0.7116, -0.1461, 0.5161, -0.844, -0.01227, 0.3096, -0.9508, 0.2162, 0.4532, -0.8648, 0.5668, 0.5077, -0.6488, 0.7202, 0.6327, 0.2847, 0.469, 0.479, 0.742, 0.777, 0.6195, 0.1114, 0.7698, 0.6061, -0.2003, 0.7202, 0.6327, 0.2847, 0.777, 0.6195, 0.1114, 0.02605, 0.4822, 0.8756, -0.797, 0.2812, 0.5345, 0.1323, 0.6782, 0.7228, 0.4726, 0.4301, 0.7692, 0.02605, 0.4822, 0.8756, 0.1323, 0.6782, 0.7228, -0.7379, 0.4933, 0.4606, -0.8622, 0.3075, -0.4026, -0.5587, 0.6876, 0.4637, -0.4392, 0.4388, 0.784, -0.7379, 0.4933, 0.4606, -0.5587, 0.6876, 0.4637, -0.6656, 0.5392, -0.516, -0.1177, 0.3989, -0.9094, -0.749, 0.5161, -0.4155, -0.8828, 0.4682, -0.03833, -0.6656, 0.5392, -0.516, -0.749, 0.5161, -0.4155, -0.01557, 0.5392, -0.842, 0.6345, 0.3989, -0.6621, -0.1461, 0.5161, -0.844, -0.5238, 0.4682, -0.7116, -0.01557, 0.5392, -0.842, -0.1461, 0.5161, -0.844, 0.6414, 0.5371, -0.5478, 0.9115, 0.3933, 0.1203, 0.5668, 0.5077, -0.6488, 0.2162, 0.4532, -0.8648, 0.6414, 0.5371, -0.5478, 0.5668, 0.5077, -0.6488, 0.7297, 0.4525, -0.5126, 0.7698, 0.6061, -0.2003, 0.777, 0.6195, 0.1114, 0.4243, 0.502, 0.7536, 0.4726, 0.4301, 0.7692, 0.1323, 0.6782, 0.7228, 0.1333, 0.7637, 0.6316, 0.4243, 0.502, 0.7536, 0.1323, 0.6782, 0.7228, -0.4496, 0.5186, 0.7272, -0.4392, 0.4388, 0.784, -0.5587, 0.6876, 0.4637, -0.4648, 0.7806, 0.4179, -0.4496, 0.5186, 0.7272, -0.5587, 0.6876, 0.4637, -0.9212, 0.3484, 0.1731, -0.8828, 0.4682, -0.03833, -0.749, 0.5161, -0.4155, -0.7126, 0.3484, -0.609, -0.5238, 0.4682, -0.7116, -0.1461, 0.5161, -0.844, -0.01227, 0.3096, -0.9508, 0.2162, 0.4532, -0.8648, 0.5668, 0.5077, -0.6488, 0.7202, 0.6327, 0.2847, 0.469, 0.479, 0.742, 0.777, 0.6195, 0.1114, 0.7698, 0.6061, -0.2003, 0.7202, 0.6327, 0.2847, 0.777, 0.6195, 0.1114, 0.02605, 0.4822, 0.8756, -0.797, 0.2812, 0.5345, 0.1323, 0.6782, 0.7228, 0.4726, 0.4301, 0.7692, 0.02605, 0.4822, 0.8756, 0.1323, 0.6782, 0.7228, -0.7379, 0.4933, 0.4606, -0.8622, 0.3075, -0.4026, -0.5587, 0.6876, 0.4637, -0.4392, 0.4388, 0.784, -0.7379, 0.4933, 0.4606, -0.5587, 0.6876, 0.4637, -0.6656, 0.5392, -0.516, -0.1177, 0.3989, -0.9094, -0.749, 0.5161, -0.4155, -0.8828, 0.4682, -0.03833, -0.6656, 0.5392, -0.516, -0.749, 0.5161, -0.4155, -0.01557, 0.5392, -0.842, 0.6345, 0.3989, -0.6621, -0.1461, 0.5161, -0.844, -0.5238, 0.4682, -0.7116, -0.01557, 0.5392, -0.842, -0.1461, 0.5161, -0.844, 0.6414, 0.5371, -0.5478, 0.9115, 0.3933, 0.1203, 0.5668, 0.5077, -0.6488, 0.2162, 0.4532, -0.8648, 0.6414, 0.5371, -0.5478, 0.5668, 0.5077, -0.6488, 0.7297, 0.4525, -0.5126, 0.7698, 0.6061, -0.2003, 0.777, 0.6195, 0.1114, 0.4243, 0.502, 0.7536, 0.4726, 0.4301, 0.7692, 0.1323, 0.6782, 0.7228, 0.1333, 0.7637, 0.6316, 0.4243, 0.502, 0.7536, 0.1323, 0.6782, 0.7228, -0.4496, 0.5186, 0.7272, -0.4392, 0.4388, 0.784, -0.5587, 0.6876, 0.4637, -0.4648, 0.7806, 0.4179, -0.4496, 0.5186, 0.7272, -0.5587, 0.6876, 0.4637, -0.9212, 0.3484, 0.1731, -0.8828, 0.4682, -0.03833, -0.749, 0.5161, -0.4155, -0.7126, 0.3484, -0.609, -0.5238, 0.4682, -0.7116, -0.1461, 0.5161, -0.844, -0.01227, 0.3096, -0.9508, 0.2162, 0.4532, -0.8648, 0.5668, 0.5077, -0.6488, 0.7202, 0.6327, 0.2847, 0.469, 0.479, 0.742, 0.777, 0.6195, 0.1114, 0.7698, 0.6061, -0.2003, 0.7202, 0.6327, 0.2847, 0.777, 0.6195, 0.1114, 0.02605, 0.4822, 0.8756, -0.797, 0.2812, 0.5345, 0.1323, 0.6782, 0.7228, 0.4726, 0.4301, 0.7692, 0.02605, 0.4822, 0.8756, 0.1323, 0.6782, 0.7228, -0.7379, 0.4933, 0.4606, -0.8622, 0.3075, -0.4026, -0.5587, 0.6876, 0.4637, -0.4392, 0.4388, 0.784, -0.7379, 0.4933, 0.4606, -0.5587, 0.6876, 0.4637, -0.6656, 0.5392, -0.516, -0.1177, 0.3989, -0.9094, -0.749, 0.5161, -0.4155, -0.8828, 0.4682, -0.03833, -0.6656, 0.5392, -0.516, -0.749, 0.5161, -0.4155, -0.01557, 0.5392, -0.842, 0.6345, 0.3989, -0.6621, -0.1461, 0.5161, -0.844, -0.5238, 0.4682, -0.7116, -0.01557, 0.5392, -0.842, -0.1461, 0.5161, -0.844, 0.6414, 0.5371, -0.5478, 0.9115, 0.3933, 0.1203, 0.5668, 0.5077, -0.6489, 0.2162, 0.4532, -0.8648, 0.6414, 0.5371, -0.5478, 0.5668, 0.5077, -0.6489, 0.7297, 0.4525, -0.5126, 0.7698, 0.6061, -0.2003, 0.777, 0.6195, 0.1114, 0.4243, 0.502, 0.7536, 0.4726, 0.4301, 0.7692, 0.1323, 0.6782, 0.7228, 0.1333, 0.7637, 0.6316, 0.4243, 0.502, 0.7536, 0.1323, 0.6782, 0.7228, -0.4496, 0.5186, 0.7272, -0.4392, 0.4388, 0.784, -0.5587, 0.6876, 0.4637, -0.4648, 0.7806, 0.4179, -0.4496, 0.5186, 0.7272, -0.5587, 0.6876, 0.4637, -0.9212, 0.3484, 0.1731, -0.8828, 0.4682, -0.03833, -0.749, 0.5161, -0.4155, -0.7126, 0.3484, -0.609, -0.5238, 0.4682, -0.7116, -0.1461, 0.5161, -0.844, -0.01227, 0.3096, -0.9508, 0.2162, 0.4532, -0.8648, 0.5668, 0.5077, -0.6489])] * 3)])

# ---- objects
ob_lamp = bpy.data.objects.new('Lamp', light_lamp)
ob_camera = bpy.data.objects.new('Camera', cam_camera)
ob_plant_1_004 = bpy.data.objects.new('Plant_1.004', me_plant_1_004)

# ---- transforms, parenting, visibility, modifiers, constraints
ob_lamp.location = (4.076, 1.005, 5.904)
ob_lamp.rotation_euler = (0.6503, 0.05522, 1.866)
ob_lamp.lock_rotations_4d = False
ob_lamp.empty_display_type = 'ARROWS'
ob_lamp.color = (0.0, 0.0, 0.0, 0.0)
ob_lamp.lineart.crease_threshold = 0.0
ob_camera.location = (7.481, -6.508, 5.344)
ob_camera.rotation_euler = (1.109, 0.0, 0.8149)
ob_camera.lock_rotations_4d = False
ob_camera.empty_display_type = 'ARROWS'
ob_camera.color = (0.0, 0.0, 0.0, 0.0)
ob_camera.display_type = 'WIRE'
ob_camera.lineart.crease_threshold = 0.0
ob_plant_1_004.location = (-0.6772, 0.0, 0.0)
ob_plant_1_004.rotation_euler = (1.571, -0.0, 0.0)
ob_plant_1_004.lineart.crease_threshold = 0.0

# ---- collection membership
col_collection_1.objects.link(ob_lamp)
col_collection_1.objects.link(ob_camera)
col_collection_1.objects.link(ob_plant_1_004)

# ---- scene / render settings (as saved in the file)
scene.camera = ob_camera
scene.frame_start = 1; scene.frame_end = 250; scene.frame_set(0)
scene.render.engine = 'BLENDER_EEVEE_NEXT'
scene.render.resolution_percentage = 50
scene.render.dither_intensity = 0.0
scene.cycles.use_denoising = False
scene.cycles.samples = 128
scene.cycles.sampling_pattern = 'TABULATED_SOBOL'
scene.cycles.use_adaptive_sampling = False
scene.cycles.use_light_tree = False
scene.cycles.blur_glossy = 0.0
scene.cycles.sample_clamp_indirect = 0.0
scene.view_settings.view_transform = 'Standard'
bpy.context.view_layer.update()
